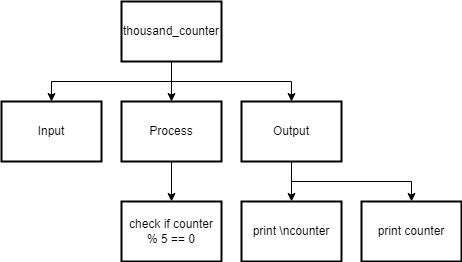

The diagram above was exported from draw.io. Its source (the exported page's mxGraphModel, read from the mxfile embedded in the PNG):
<mxGraphModel dx="1202" dy="791" grid="1" gridSize="10" guides="1" tooltips="1" connect="1" arrows="1" fold="1" page="1" pageScale="1" pageWidth="827" pageHeight="1169" math="0" shadow="0">
  <root>
    <mxCell id="0" />
    <mxCell id="1" parent="0" />
    <mxCell id="15" style="edgeStyle=none;rounded=0;html=1;exitX=0.5;exitY=1;exitDx=0;exitDy=0;entryX=0.5;entryY=0;entryDx=0;entryDy=0;" parent="1" source="2" target="9" edge="1">
      <mxGeometry relative="1" as="geometry">
        <Array as="points" />
      </mxGeometry>
    </mxCell>
    <mxCell id="2" value="Process" style="rounded=0;whiteSpace=wrap;html=1;absoluteArcSize=1;arcSize=14;strokeWidth=2;" parent="1" vertex="1">
      <mxGeometry x="280" y="120" width="100" height="60" as="geometry" />
    </mxCell>
    <mxCell id="10" style="edgeStyle=none;html=1;exitX=0.5;exitY=1;exitDx=0;exitDy=0;entryX=0.5;entryY=0;entryDx=0;entryDy=0;rounded=0;" parent="1" source="3" target="4" edge="1">
      <mxGeometry relative="1" as="geometry">
        <Array as="points">
          <mxPoint x="330" y="100" />
          <mxPoint x="210" y="100" />
        </Array>
      </mxGeometry>
    </mxCell>
    <mxCell id="11" style="edgeStyle=none;rounded=0;html=1;exitX=0.5;exitY=1;exitDx=0;exitDy=0;entryX=0.5;entryY=0;entryDx=0;entryDy=0;" parent="1" source="3" target="2" edge="1">
      <mxGeometry relative="1" as="geometry" />
    </mxCell>
    <mxCell id="12" style="edgeStyle=none;rounded=0;html=1;exitX=0.5;exitY=1;exitDx=0;exitDy=0;entryX=0.5;entryY=0;entryDx=0;entryDy=0;" parent="1" source="3" target="5" edge="1">
      <mxGeometry relative="1" as="geometry">
        <Array as="points">
          <mxPoint x="330" y="100" />
          <mxPoint x="450" y="100" />
        </Array>
      </mxGeometry>
    </mxCell>
    <mxCell id="3" value="thousand_counter" style="rounded=0;whiteSpace=wrap;html=1;absoluteArcSize=1;arcSize=14;strokeWidth=2;" parent="1" vertex="1">
      <mxGeometry x="280" y="20" width="100" height="60" as="geometry" />
    </mxCell>
    <mxCell id="4" value="Input" style="rounded=0;whiteSpace=wrap;html=1;absoluteArcSize=1;arcSize=14;strokeWidth=2;" parent="1" vertex="1">
      <mxGeometry x="160" y="120" width="100" height="60" as="geometry" />
    </mxCell>
    <mxCell id="16" style="edgeStyle=none;rounded=0;html=1;entryX=0.5;entryY=0;entryDx=0;entryDy=0;" parent="1" source="5" target="7" edge="1">
      <mxGeometry relative="1" as="geometry" />
    </mxCell>
    <mxCell id="18" style="edgeStyle=none;html=1;exitX=0.5;exitY=1;exitDx=0;exitDy=0;entryX=0.5;entryY=0;entryDx=0;entryDy=0;rounded=0;" parent="1" source="5" target="17" edge="1">
      <mxGeometry relative="1" as="geometry">
        <Array as="points">
          <mxPoint x="450" y="200" />
          <mxPoint x="570" y="200" />
        </Array>
      </mxGeometry>
    </mxCell>
    <mxCell id="5" value="Output" style="rounded=0;whiteSpace=wrap;html=1;absoluteArcSize=1;arcSize=14;strokeWidth=2;" parent="1" vertex="1">
      <mxGeometry x="400" y="120" width="100" height="60" as="geometry" />
    </mxCell>
    <mxCell id="7" value="print \ncounter" style="rounded=0;whiteSpace=wrap;html=1;absoluteArcSize=1;arcSize=14;strokeWidth=2;" parent="1" vertex="1">
      <mxGeometry x="400" y="220" width="100" height="60" as="geometry" />
    </mxCell>
    <mxCell id="9" value="check if counter % 5 == 0" style="rounded=0;whiteSpace=wrap;html=1;absoluteArcSize=1;arcSize=14;strokeWidth=2;" parent="1" vertex="1">
      <mxGeometry x="280" y="220" width="100" height="60" as="geometry" />
    </mxCell>
    <mxCell id="17" value="print counter" style="rounded=0;whiteSpace=wrap;html=1;absoluteArcSize=1;arcSize=14;strokeWidth=2;" parent="1" vertex="1">
      <mxGeometry x="520" y="220" width="100" height="60" as="geometry" />
    </mxCell>
  </root>
</mxGraphModel>